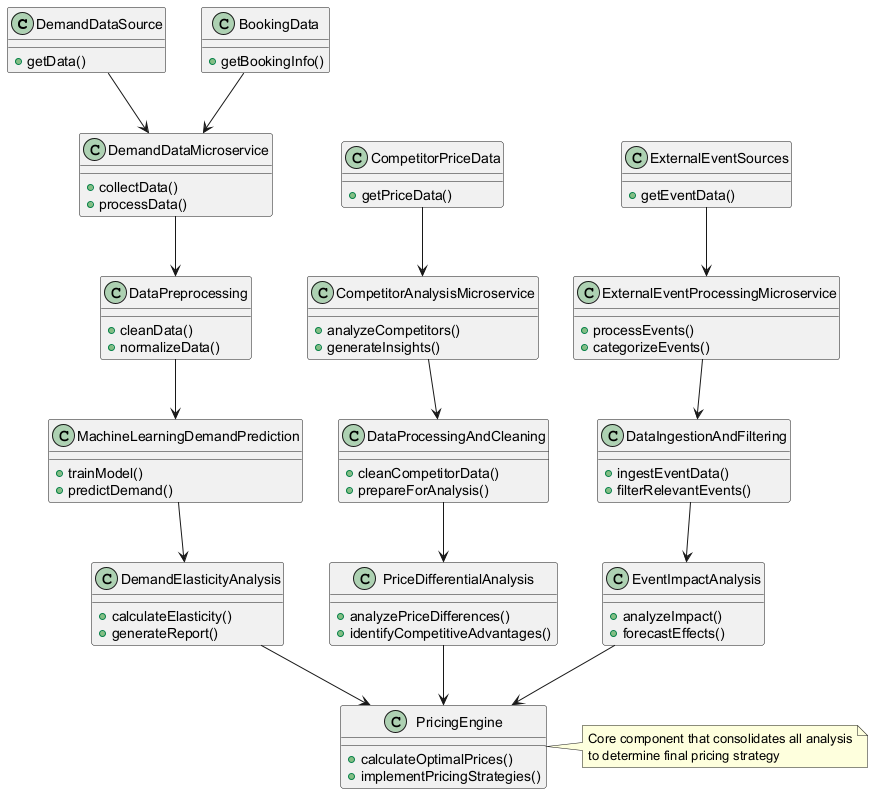

The diagram above was rendered by PlantUML. Its source (embedded in the PNG):
@startuml
class DemandDataSource {
  +getData()
}

class BookingData {
  +getBookingInfo()
}

class DemandDataMicroservice {
  +collectData()
  +processData()
}

class DataPreprocessing {
  +cleanData()
  +normalizeData()
}

class MachineLearningDemandPrediction {
  +trainModel()
  +predictDemand()
}

class DemandElasticityAnalysis {
  +calculateElasticity()
  +generateReport()
}

class CompetitorPriceData {
  +getPriceData()
}

class CompetitorAnalysisMicroservice {
  +analyzeCompetitors()
  +generateInsights()
}

class DataProcessingAndCleaning {
  +cleanCompetitorData()
  +prepareForAnalysis()
}

class PriceDifferentialAnalysis {
  +analyzePriceDifferences()
  +identifyCompetitiveAdvantages()
}

class ExternalEventSources {
  +getEventData()
}

class ExternalEventProcessingMicroservice {
  +processEvents()
  +categorizeEvents()
}

class DataIngestionAndFiltering {
  +ingestEventData()
  +filterRelevantEvents()
}

class EventImpactAnalysis {
  +analyzeImpact()
  +forecastEffects()
}

class PricingEngine {
  +calculateOptimalPrices()
  +implementPricingStrategies()
}

DemandDataSource --> DemandDataMicroservice
BookingData --> DemandDataMicroservice
DemandDataMicroservice --> DataPreprocessing
DataPreprocessing --> MachineLearningDemandPrediction
MachineLearningDemandPrediction --> DemandElasticityAnalysis
CompetitorPriceData --> CompetitorAnalysisMicroservice
CompetitorAnalysisMicroservice --> DataProcessingAndCleaning
DataProcessingAndCleaning --> PriceDifferentialAnalysis
ExternalEventSources --> ExternalEventProcessingMicroservice
ExternalEventProcessingMicroservice --> DataIngestionAndFiltering
DataIngestionAndFiltering --> EventImpactAnalysis
DemandElasticityAnalysis --> PricingEngine
PriceDifferentialAnalysis --> PricingEngine
EventImpactAnalysis --> PricingEngine

note right of PricingEngine
  Core component that consolidates all analysis
  to determine final pricing strategy
end note
@enduml